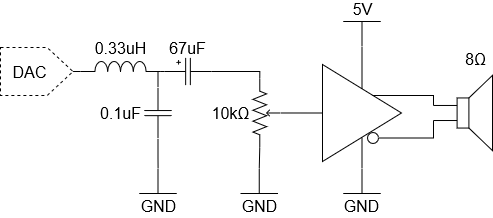

The diagram above was exported from draw.io. Its source (the exported page's mxGraphModel, read from the mxfile embedded in the PNG):
<mxGraphModel dx="1185" dy="627" grid="1" gridSize="10" guides="1" tooltips="1" connect="1" arrows="1" fold="1" page="1" pageScale="1" pageWidth="850" pageHeight="1100" math="0" shadow="0">
  <root>
    <mxCell id="0" />
    <mxCell id="1" parent="0" />
    <mxCell id="WnaXiYF-lXX6cz_n_8qD-1" style="edgeStyle=orthogonalEdgeStyle;rounded=0;orthogonalLoop=1;jettySize=auto;html=1;exitX=1;exitY=0.5;exitDx=0;exitDy=0;exitPerimeter=0;entryX=0;entryY=1;entryDx=0;entryDy=0;entryPerimeter=0;endArrow=none;endFill=0;" edge="1" parent="1" source="WnaXiYF-lXX6cz_n_8qD-2" target="WnaXiYF-lXX6cz_n_8qD-6">
      <mxGeometry relative="1" as="geometry">
        <Array as="points">
          <mxPoint x="237" y="343" />
          <mxPoint x="237" y="343" />
        </Array>
      </mxGeometry>
    </mxCell>
    <mxCell id="WnaXiYF-lXX6cz_n_8qD-2" value="" style="verticalLabelPosition=bottom;shadow=0;dashed=1;align=center;html=1;verticalAlign=top;shape=mxgraph.electrical.abstract.dac;" vertex="1" parent="1">
      <mxGeometry x="170" y="319" width="72.52" height="48" as="geometry" />
    </mxCell>
    <mxCell id="WnaXiYF-lXX6cz_n_8qD-3" value="&lt;font style=&quot;font-size: 16px&quot;&gt;DAC&lt;/font&gt;" style="text;html=1;align=center;verticalAlign=middle;resizable=0;points=[];autosize=1;strokeColor=none;fillColor=none;" vertex="1" parent="1">
      <mxGeometry x="176" y="333" width="45" height="21" as="geometry" />
    </mxCell>
    <mxCell id="WnaXiYF-lXX6cz_n_8qD-4" style="edgeStyle=orthogonalEdgeStyle;rounded=0;orthogonalLoop=1;jettySize=auto;html=1;exitX=1;exitY=1;exitDx=0;exitDy=0;exitPerimeter=0;entryX=0;entryY=0.5;entryDx=0;entryDy=0;entryPerimeter=0;endArrow=none;endFill=0;" edge="1" parent="1" source="WnaXiYF-lXX6cz_n_8qD-6" target="WnaXiYF-lXX6cz_n_8qD-7">
      <mxGeometry relative="1" as="geometry" />
    </mxCell>
    <mxCell id="WnaXiYF-lXX6cz_n_8qD-5" style="edgeStyle=orthogonalEdgeStyle;rounded=0;orthogonalLoop=1;jettySize=auto;html=1;exitX=1;exitY=1;exitDx=0;exitDy=0;exitPerimeter=0;entryX=0;entryY=0.5;entryDx=0;entryDy=0;entryPerimeter=0;endArrow=none;endFill=0;" edge="1" parent="1" source="WnaXiYF-lXX6cz_n_8qD-6" target="WnaXiYF-lXX6cz_n_8qD-9">
      <mxGeometry relative="1" as="geometry" />
    </mxCell>
    <mxCell id="WnaXiYF-lXX6cz_n_8qD-6" value="" style="pointerEvents=1;verticalLabelPosition=bottom;shadow=0;dashed=0;align=center;html=1;verticalAlign=top;shape=mxgraph.electrical.inductors.inductor_3;" vertex="1" parent="1">
      <mxGeometry x="250" y="333" width="80" height="10" as="geometry" />
    </mxCell>
    <mxCell id="WnaXiYF-lXX6cz_n_8qD-40" style="edgeStyle=orthogonalEdgeStyle;rounded=0;orthogonalLoop=1;jettySize=auto;html=1;exitX=1;exitY=0.5;exitDx=0;exitDy=0;exitPerimeter=0;endArrow=none;endFill=0;" edge="1" parent="1" source="WnaXiYF-lXX6cz_n_8qD-7" target="WnaXiYF-lXX6cz_n_8qD-15">
      <mxGeometry relative="1" as="geometry" />
    </mxCell>
    <mxCell id="WnaXiYF-lXX6cz_n_8qD-7" value="" style="pointerEvents=1;verticalLabelPosition=bottom;shadow=0;dashed=0;align=center;html=1;verticalAlign=top;shape=mxgraph.electrical.capacitors.capacitor_1;rotation=90;" vertex="1" parent="1">
      <mxGeometry x="302" y="370.85" width="51" height="27.5" as="geometry" />
    </mxCell>
    <mxCell id="WnaXiYF-lXX6cz_n_8qD-39" style="edgeStyle=orthogonalEdgeStyle;rounded=0;orthogonalLoop=1;jettySize=auto;html=1;exitX=1;exitY=0.5;exitDx=0;exitDy=0;exitPerimeter=0;entryX=1;entryY=0.25;entryDx=0;entryDy=0;entryPerimeter=0;endArrow=none;endFill=0;" edge="1" parent="1" source="WnaXiYF-lXX6cz_n_8qD-9" target="WnaXiYF-lXX6cz_n_8qD-30">
      <mxGeometry relative="1" as="geometry">
        <Array as="points">
          <mxPoint x="429" y="343" />
        </Array>
      </mxGeometry>
    </mxCell>
    <mxCell id="WnaXiYF-lXX6cz_n_8qD-9" value="" style="pointerEvents=1;verticalLabelPosition=bottom;shadow=0;dashed=0;align=center;html=1;verticalAlign=top;shape=mxgraph.electrical.capacitors.capacitor_5;" vertex="1" parent="1">
      <mxGeometry x="334" y="329.25" width="47" height="27.5" as="geometry" />
    </mxCell>
    <mxCell id="WnaXiYF-lXX6cz_n_8qD-12" value="&lt;font style=&quot;font-size: 16px&quot;&gt;0.33uH&lt;/font&gt;" style="text;html=1;align=center;verticalAlign=middle;resizable=0;points=[];autosize=1;strokeColor=none;fillColor=none;" vertex="1" parent="1">
      <mxGeometry x="258" y="309.25" width="63" height="21" as="geometry" />
    </mxCell>
    <mxCell id="WnaXiYF-lXX6cz_n_8qD-13" value="&lt;font style=&quot;font-size: 16px&quot;&gt;67uF&lt;/font&gt;" style="text;html=1;align=center;verticalAlign=middle;resizable=0;points=[];autosize=1;strokeColor=none;fillColor=none;" vertex="1" parent="1">
      <mxGeometry x="333" y="309.25" width="47" height="21" as="geometry" />
    </mxCell>
    <mxCell id="WnaXiYF-lXX6cz_n_8qD-14" value="&lt;font style=&quot;font-size: 16px&quot;&gt;0.1uF&lt;/font&gt;" style="text;html=1;align=center;verticalAlign=middle;resizable=0;points=[];autosize=1;strokeColor=none;fillColor=none;" vertex="1" parent="1">
      <mxGeometry x="263.5" y="374.5" width="52" height="21" as="geometry" />
    </mxCell>
    <mxCell id="WnaXiYF-lXX6cz_n_8qD-15" value="" style="pointerEvents=1;verticalLabelPosition=bottom;shadow=0;dashed=0;align=center;html=1;verticalAlign=top;shape=mxgraph.electrical.signal_sources.vss2;fontSize=24;flipV=1;" vertex="1" parent="1">
      <mxGeometry x="308.75" y="440" width="37.5" height="25" as="geometry" />
    </mxCell>
    <mxCell id="WnaXiYF-lXX6cz_n_8qD-16" value="&lt;font style=&quot;font-size: 16px&quot;&gt;GND&lt;/font&gt;" style="text;html=1;align=center;verticalAlign=middle;resizable=0;points=[];autosize=1;strokeColor=none;fillColor=none;" vertex="1" parent="1">
      <mxGeometry x="304" y="467" width="47" height="21" as="geometry" />
    </mxCell>
    <mxCell id="WnaXiYF-lXX6cz_n_8qD-18" style="edgeStyle=orthogonalEdgeStyle;rounded=0;orthogonalLoop=1;jettySize=auto;html=1;exitX=0.5;exitY=0;exitDx=0;exitDy=0;endArrow=none;endFill=0;entryX=0.5;entryY=0;entryDx=0;entryDy=0;entryPerimeter=0;" edge="1" parent="1" target="WnaXiYF-lXX6cz_n_8qD-26">
      <mxGeometry relative="1" as="geometry">
        <mxPoint x="512" y="294" as="targetPoint" />
        <mxPoint x="531.5" y="361.2500000000001" as="sourcePoint" />
      </mxGeometry>
    </mxCell>
    <mxCell id="WnaXiYF-lXX6cz_n_8qD-19" style="edgeStyle=orthogonalEdgeStyle;rounded=0;orthogonalLoop=1;jettySize=auto;html=1;exitX=0.5;exitY=1;exitDx=0;exitDy=0;entryX=0.5;entryY=1;entryDx=0;entryDy=0;entryPerimeter=0;endArrow=none;endFill=0;" edge="1" parent="1" source="WnaXiYF-lXX6cz_n_8qD-21" target="WnaXiYF-lXX6cz_n_8qD-27">
      <mxGeometry relative="1" as="geometry" />
    </mxCell>
    <mxCell id="WnaXiYF-lXX6cz_n_8qD-20" style="edgeStyle=orthogonalEdgeStyle;rounded=0;orthogonalLoop=1;jettySize=auto;html=1;exitX=0;exitY=0.5;exitDx=0;exitDy=0;endArrow=none;endFill=0;entryX=0.5;entryY=1;entryDx=0;entryDy=0;entryPerimeter=0;" edge="1" parent="1" source="WnaXiYF-lXX6cz_n_8qD-21" target="WnaXiYF-lXX6cz_n_8qD-30">
      <mxGeometry relative="1" as="geometry">
        <mxPoint x="446" y="384" as="targetPoint" />
      </mxGeometry>
    </mxCell>
    <mxCell id="WnaXiYF-lXX6cz_n_8qD-21" value="" style="triangle;whiteSpace=wrap;html=1;" vertex="1" parent="1">
      <mxGeometry x="492" y="336" width="79" height="97" as="geometry" />
    </mxCell>
    <mxCell id="WnaXiYF-lXX6cz_n_8qD-22" style="edgeStyle=orthogonalEdgeStyle;rounded=0;orthogonalLoop=1;jettySize=auto;html=1;exitX=1;exitY=0.5;exitDx=0;exitDy=0;endArrow=none;endFill=0;entryX=0;entryY=0.6;entryDx=0;entryDy=0;entryPerimeter=0;" edge="1" parent="1" source="WnaXiYF-lXX6cz_n_8qD-23" target="WnaXiYF-lXX6cz_n_8qD-24">
      <mxGeometry relative="1" as="geometry">
        <mxPoint x="601" y="414.5" as="targetPoint" />
        <Array as="points">
          <mxPoint x="603" y="409" />
        </Array>
      </mxGeometry>
    </mxCell>
    <mxCell id="WnaXiYF-lXX6cz_n_8qD-23" value="" style="ellipse;whiteSpace=wrap;html=1;aspect=fixed;" vertex="1" parent="1">
      <mxGeometry x="537" y="404" width="11" height="11" as="geometry" />
    </mxCell>
    <mxCell id="WnaXiYF-lXX6cz_n_8qD-24" value="" style="pointerEvents=1;verticalLabelPosition=bottom;shadow=0;dashed=0;align=center;html=1;verticalAlign=top;shape=mxgraph.electrical.electro-mechanical.loudspeaker;" vertex="1" parent="1">
      <mxGeometry x="603" y="346.87" width="59" height="75.25" as="geometry" />
    </mxCell>
    <mxCell id="WnaXiYF-lXX6cz_n_8qD-25" style="edgeStyle=orthogonalEdgeStyle;rounded=0;orthogonalLoop=1;jettySize=auto;html=1;exitX=0;exitY=0.4;exitDx=0;exitDy=0;exitPerimeter=0;entryX=0.632;entryY=0.317;entryDx=0;entryDy=0;endArrow=none;endFill=0;entryPerimeter=0;" edge="1" parent="1" source="WnaXiYF-lXX6cz_n_8qD-24" target="WnaXiYF-lXX6cz_n_8qD-21">
      <mxGeometry relative="1" as="geometry">
        <Array as="points">
          <mxPoint x="603" y="367" />
          <mxPoint x="542" y="367" />
        </Array>
      </mxGeometry>
    </mxCell>
    <mxCell id="WnaXiYF-lXX6cz_n_8qD-26" value="&lt;div style=&quot;font-size: 16px&quot;&gt;&lt;font style=&quot;font-size: 16px&quot;&gt;5V&lt;/font&gt;&lt;/div&gt;" style="verticalLabelPosition=top;verticalAlign=bottom;shape=mxgraph.electrical.signal_sources.vdd;shadow=0;dashed=0;align=center;strokeWidth=1;fontSize=24;html=1;flipV=1;" vertex="1" parent="1">
      <mxGeometry x="512.75" y="293" width="37.5" height="25" as="geometry" />
    </mxCell>
    <mxCell id="WnaXiYF-lXX6cz_n_8qD-27" value="" style="pointerEvents=1;verticalLabelPosition=bottom;shadow=0;dashed=0;align=center;html=1;verticalAlign=top;shape=mxgraph.electrical.signal_sources.vss2;fontSize=24;flipV=1;" vertex="1" parent="1">
      <mxGeometry x="512.75" y="440" width="37.5" height="25" as="geometry" />
    </mxCell>
    <mxCell id="WnaXiYF-lXX6cz_n_8qD-28" value="&lt;div style=&quot;font-size: 16px&quot;&gt;&lt;font style=&quot;font-size: 16px&quot;&gt;8&lt;span class=&quot;Eq0J8 LrzXr kno-fv&quot;&gt;Ω&lt;/span&gt;&lt;/font&gt;&lt;/div&gt;" style="text;html=1;align=center;verticalAlign=middle;resizable=0;points=[];autosize=1;strokeColor=none;fillColor=none;" vertex="1" parent="1">
      <mxGeometry x="629" y="321" width="32" height="19" as="geometry" />
    </mxCell>
    <mxCell id="WnaXiYF-lXX6cz_n_8qD-30" value="" style="pointerEvents=1;verticalLabelPosition=bottom;shadow=0;dashed=0;align=center;html=1;verticalAlign=top;shape=mxgraph.electrical.resistors.potentiometer_2;rotation=-90;" vertex="1" parent="1">
      <mxGeometry x="402" y="370.85" width="68.2" height="27.28" as="geometry" />
    </mxCell>
    <mxCell id="WnaXiYF-lXX6cz_n_8qD-31" style="edgeStyle=orthogonalEdgeStyle;rounded=0;orthogonalLoop=1;jettySize=auto;html=1;exitX=0.5;exitY=1;exitDx=0;exitDy=0;exitPerimeter=0;entryX=0;entryY=0.25;entryDx=0;entryDy=0;entryPerimeter=0;endArrow=none;endFill=0;" edge="1" parent="1" source="WnaXiYF-lXX6cz_n_8qD-32" target="WnaXiYF-lXX6cz_n_8qD-30">
      <mxGeometry relative="1" as="geometry" />
    </mxCell>
    <mxCell id="WnaXiYF-lXX6cz_n_8qD-32" value="" style="pointerEvents=1;verticalLabelPosition=bottom;shadow=0;dashed=0;align=center;html=1;verticalAlign=top;shape=mxgraph.electrical.signal_sources.vss2;fontSize=24;flipV=1;" vertex="1" parent="1">
      <mxGeometry x="410" y="440" width="37.5" height="25" as="geometry" />
    </mxCell>
    <mxCell id="WnaXiYF-lXX6cz_n_8qD-35" value="&lt;font style=&quot;font-size: 16px&quot;&gt;GND&lt;/font&gt;" style="text;html=1;align=center;verticalAlign=middle;resizable=0;points=[];autosize=1;strokeColor=none;fillColor=none;" vertex="1" parent="1">
      <mxGeometry x="508" y="467" width="47" height="21" as="geometry" />
    </mxCell>
    <mxCell id="WnaXiYF-lXX6cz_n_8qD-36" value="&lt;font style=&quot;font-size: 16px&quot;&gt;GND&lt;/font&gt;" style="text;html=1;align=center;verticalAlign=middle;resizable=0;points=[];autosize=1;strokeColor=none;fillColor=none;" vertex="1" parent="1">
      <mxGeometry x="405.25" y="467" width="47" height="21" as="geometry" />
    </mxCell>
    <mxCell id="WnaXiYF-lXX6cz_n_8qD-41" value="&lt;font style=&quot;font-size: 16px&quot;&gt;10k&lt;/font&gt;&lt;font style=&quot;font-size: 16px&quot;&gt;&lt;span class=&quot;Eq0J8 LrzXr kno-fv&quot;&gt;Ω&lt;/span&gt;&lt;/font&gt;" style="text;html=1;align=center;verticalAlign=middle;resizable=0;points=[];autosize=1;strokeColor=none;fillColor=none;" vertex="1" parent="1">
      <mxGeometry x="375" y="374.5" width="50" height="20" as="geometry" />
    </mxCell>
  </root>
</mxGraphModel>